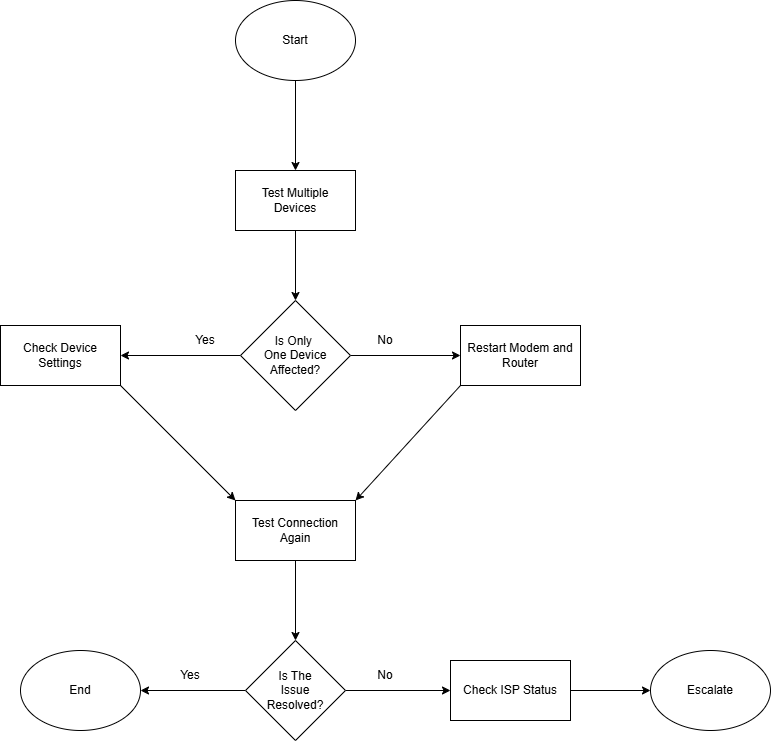

The diagram above was exported from draw.io. Its source (the exported page's mxGraphModel, read from the mxfile embedded in the PNG):
<mxGraphModel dx="778" dy="420" grid="1" gridSize="10" guides="1" tooltips="1" connect="1" arrows="1" fold="1" page="1" pageScale="1" pageWidth="850" pageHeight="1100" math="0" shadow="0">
  <root>
    <mxCell id="0" />
    <mxCell id="1" parent="0" />
    <mxCell id="hHMPrhze-aLfjL5QwA3k-7" edge="1" parent="1" source="hHMPrhze-aLfjL5QwA3k-1" style="edgeStyle=orthogonalEdgeStyle;rounded=0;orthogonalLoop=1;jettySize=auto;html=1;" target="hHMPrhze-aLfjL5QwA3k-6" value="">
      <mxGeometry relative="1" as="geometry" />
    </mxCell>
    <mxCell id="hHMPrhze-aLfjL5QwA3k-1" parent="1" style="ellipse;whiteSpace=wrap;html=1;" value="Start" vertex="1">
      <mxGeometry height="80" width="120" x="305" y="10" as="geometry" />
    </mxCell>
    <mxCell id="hHMPrhze-aLfjL5QwA3k-9" edge="1" parent="1" source="hHMPrhze-aLfjL5QwA3k-6" style="edgeStyle=orthogonalEdgeStyle;rounded=0;orthogonalLoop=1;jettySize=auto;html=1;" target="hHMPrhze-aLfjL5QwA3k-8" value="">
      <mxGeometry relative="1" as="geometry" />
    </mxCell>
    <mxCell id="hHMPrhze-aLfjL5QwA3k-6" parent="1" style="whiteSpace=wrap;html=1;" value="Test Multiple&lt;div&gt;Devices&lt;/div&gt;" vertex="1">
      <mxGeometry height="60" width="120" x="305" y="180" as="geometry" />
    </mxCell>
    <mxCell id="hHMPrhze-aLfjL5QwA3k-15" edge="1" parent="1" source="hHMPrhze-aLfjL5QwA3k-8" style="edgeStyle=orthogonalEdgeStyle;rounded=0;orthogonalLoop=1;jettySize=auto;html=1;" target="hHMPrhze-aLfjL5QwA3k-14" value="">
      <mxGeometry relative="1" as="geometry" />
    </mxCell>
    <mxCell id="hHMPrhze-aLfjL5QwA3k-18" edge="1" parent="1" source="hHMPrhze-aLfjL5QwA3k-8" style="edgeStyle=orthogonalEdgeStyle;rounded=0;orthogonalLoop=1;jettySize=auto;html=1;" target="hHMPrhze-aLfjL5QwA3k-17" value="">
      <mxGeometry relative="1" as="geometry" />
    </mxCell>
    <mxCell id="hHMPrhze-aLfjL5QwA3k-8" parent="1" style="rhombus;whiteSpace=wrap;html=1;" value="Is Only&amp;nbsp;&lt;div&gt;One Device Affected?&lt;/div&gt;" vertex="1">
      <mxGeometry height="110" width="110" x="310" y="310" as="geometry" />
    </mxCell>
    <mxCell id="hHMPrhze-aLfjL5QwA3k-29" edge="1" parent="1" source="hHMPrhze-aLfjL5QwA3k-14" style="edgeStyle=none;rounded=0;orthogonalLoop=1;jettySize=auto;html=1;exitX=1;exitY=1;exitDx=0;exitDy=0;entryX=0;entryY=0;entryDx=0;entryDy=0;" target="hHMPrhze-aLfjL5QwA3k-26">
      <mxGeometry relative="1" as="geometry" />
    </mxCell>
    <mxCell id="hHMPrhze-aLfjL5QwA3k-14" parent="1" style="whiteSpace=wrap;html=1;" value="Check Device Settings" vertex="1">
      <mxGeometry height="60" width="120" x="70" y="335" as="geometry" />
    </mxCell>
    <mxCell id="hHMPrhze-aLfjL5QwA3k-16" parent="1" style="text;html=1;whiteSpace=wrap;strokeColor=none;fillColor=none;align=center;verticalAlign=middle;rounded=0;" value="Yes" vertex="1">
      <mxGeometry height="30" width="60" x="245" y="335" as="geometry" />
    </mxCell>
    <mxCell id="hHMPrhze-aLfjL5QwA3k-28" edge="1" parent="1" source="hHMPrhze-aLfjL5QwA3k-17" style="edgeStyle=none;rounded=0;orthogonalLoop=1;jettySize=auto;html=1;exitX=0;exitY=1;exitDx=0;exitDy=0;entryX=1;entryY=0;entryDx=0;entryDy=0;" target="hHMPrhze-aLfjL5QwA3k-26">
      <mxGeometry relative="1" as="geometry" />
    </mxCell>
    <mxCell id="hHMPrhze-aLfjL5QwA3k-17" parent="1" style="whiteSpace=wrap;html=1;" value="Restart Modem and Router" vertex="1">
      <mxGeometry height="60" width="120" x="530" y="335" as="geometry" />
    </mxCell>
    <mxCell id="hHMPrhze-aLfjL5QwA3k-19" parent="1" style="text;html=1;whiteSpace=wrap;strokeColor=none;fillColor=none;align=center;verticalAlign=middle;rounded=0;" value="No" vertex="1">
      <mxGeometry height="30" width="60" x="425" y="335" as="geometry" />
    </mxCell>
    <mxCell id="hHMPrhze-aLfjL5QwA3k-31" edge="1" parent="1" source="hHMPrhze-aLfjL5QwA3k-26" style="edgeStyle=none;rounded=0;orthogonalLoop=1;jettySize=auto;html=1;" target="hHMPrhze-aLfjL5QwA3k-30" value="">
      <mxGeometry relative="1" as="geometry" />
    </mxCell>
    <mxCell id="hHMPrhze-aLfjL5QwA3k-26" parent="1" style="rounded=0;whiteSpace=wrap;html=1;" value="Test Connection Again" vertex="1">
      <mxGeometry height="60" width="120" x="305" y="510" as="geometry" />
    </mxCell>
    <mxCell id="hHMPrhze-aLfjL5QwA3k-33" edge="1" parent="1" source="hHMPrhze-aLfjL5QwA3k-30" style="edgeStyle=none;rounded=0;orthogonalLoop=1;jettySize=auto;html=1;entryX=1;entryY=0.5;entryDx=0;entryDy=0;" target="hHMPrhze-aLfjL5QwA3k-34" value="">
      <mxGeometry relative="1" as="geometry" />
    </mxCell>
    <mxCell id="hHMPrhze-aLfjL5QwA3k-37" edge="1" parent="1" source="hHMPrhze-aLfjL5QwA3k-30" style="edgeStyle=none;rounded=0;orthogonalLoop=1;jettySize=auto;html=1;" target="hHMPrhze-aLfjL5QwA3k-36" value="">
      <mxGeometry relative="1" as="geometry" />
    </mxCell>
    <mxCell id="hHMPrhze-aLfjL5QwA3k-30" parent="1" style="rhombus;whiteSpace=wrap;html=1;rounded=0;" value="Is The&lt;div&gt;Issue&lt;/div&gt;&lt;div&gt;Resolved?&lt;/div&gt;" vertex="1">
      <mxGeometry height="100" width="100" x="315" y="650" as="geometry" />
    </mxCell>
    <mxCell id="hHMPrhze-aLfjL5QwA3k-34" parent="1" style="ellipse;whiteSpace=wrap;html=1;" value="End" vertex="1">
      <mxGeometry height="80" width="120" x="90" y="660" as="geometry" />
    </mxCell>
    <mxCell id="hHMPrhze-aLfjL5QwA3k-41" edge="1" parent="1" source="hHMPrhze-aLfjL5QwA3k-36" style="edgeStyle=none;rounded=0;orthogonalLoop=1;jettySize=auto;html=1;entryX=0;entryY=0.5;entryDx=0;entryDy=0;exitX=1;exitY=0.5;exitDx=0;exitDy=0;" target="hHMPrhze-aLfjL5QwA3k-42" value="">
      <mxGeometry relative="1" as="geometry">
        <mxPoint x="550" y="730" as="sourcePoint" />
        <mxPoint x="606.25" y="820" as="targetPoint" />
      </mxGeometry>
    </mxCell>
    <mxCell id="hHMPrhze-aLfjL5QwA3k-36" parent="1" style="whiteSpace=wrap;html=1;rounded=0;" value="Check ISP Status" vertex="1">
      <mxGeometry height="60" width="120" x="520" y="670" as="geometry" />
    </mxCell>
    <mxCell id="hHMPrhze-aLfjL5QwA3k-38" parent="1" style="text;html=1;whiteSpace=wrap;strokeColor=none;fillColor=none;align=center;verticalAlign=middle;rounded=0;" value="No" vertex="1">
      <mxGeometry height="30" width="60" x="425" y="670" as="geometry" />
    </mxCell>
    <mxCell id="hHMPrhze-aLfjL5QwA3k-39" parent="1" style="text;html=1;whiteSpace=wrap;strokeColor=none;fillColor=none;align=center;verticalAlign=middle;rounded=0;" value="Yes" vertex="1">
      <mxGeometry height="30" width="60" x="230" y="670" as="geometry" />
    </mxCell>
    <mxCell id="hHMPrhze-aLfjL5QwA3k-42" parent="1" style="ellipse;whiteSpace=wrap;html=1;" value="Escalate" vertex="1">
      <mxGeometry height="80" width="120" x="720" y="660" as="geometry" />
    </mxCell>
  </root>
</mxGraphModel>